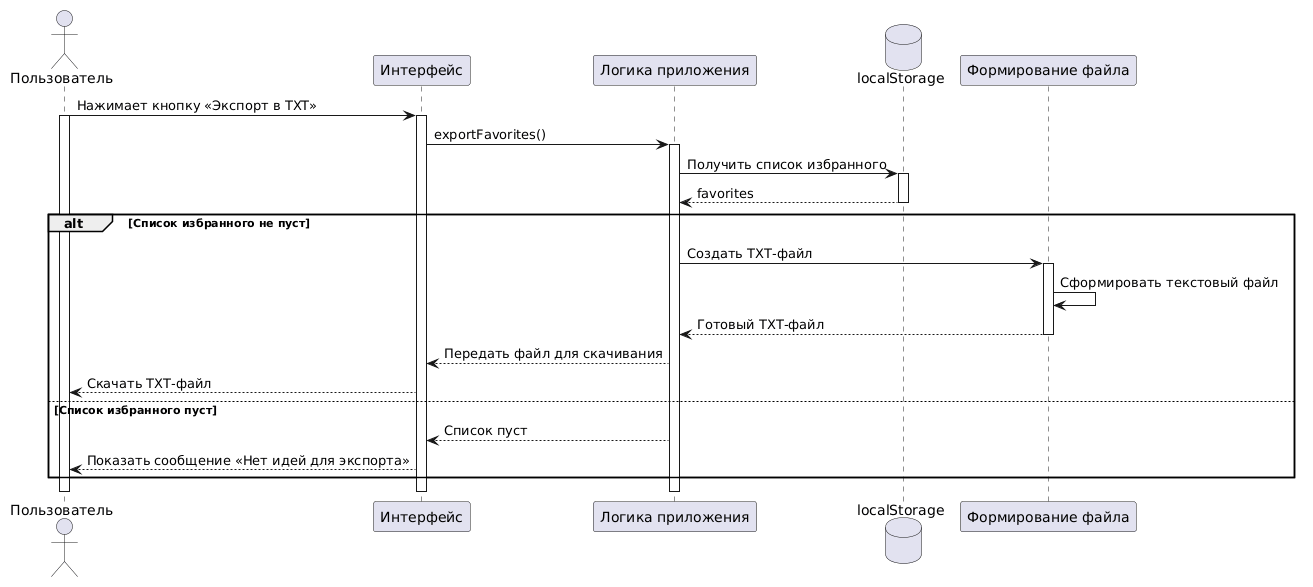

The diagram above was rendered by PlantUML. Its source (embedded in the PNG):
@startuml
actor "Пользователь" as User
participant "Интерфейс" as UI
participant "Логика приложения" as Script
database "localStorage" as Storage
participant "Формирование файла" as File

User -> UI: Нажимает кнопку «Экспорт в TXT»
activate User
activate UI

UI -> Script: exportFavorites()
activate Script

Script -> Storage: Получить список избранного
activate Storage
Storage --> Script: favorites
deactivate Storage

alt Список избранного не пуст
    Script -> File: Создать TXT-файл
    activate File
    File -> File: Сформировать текстовый файл
    File --> Script: Готовый TXT-файл
    deactivate File

    Script --> UI: Передать файл для скачивания
    UI --> User: Скачать TXT-файл
else Список избранного пуст
    Script --> UI: Список пуст
    UI --> User: Показать сообщение «Нет идей для экспорта»
end

deactivate Script
deactivate UI
deactivate User
@enduml